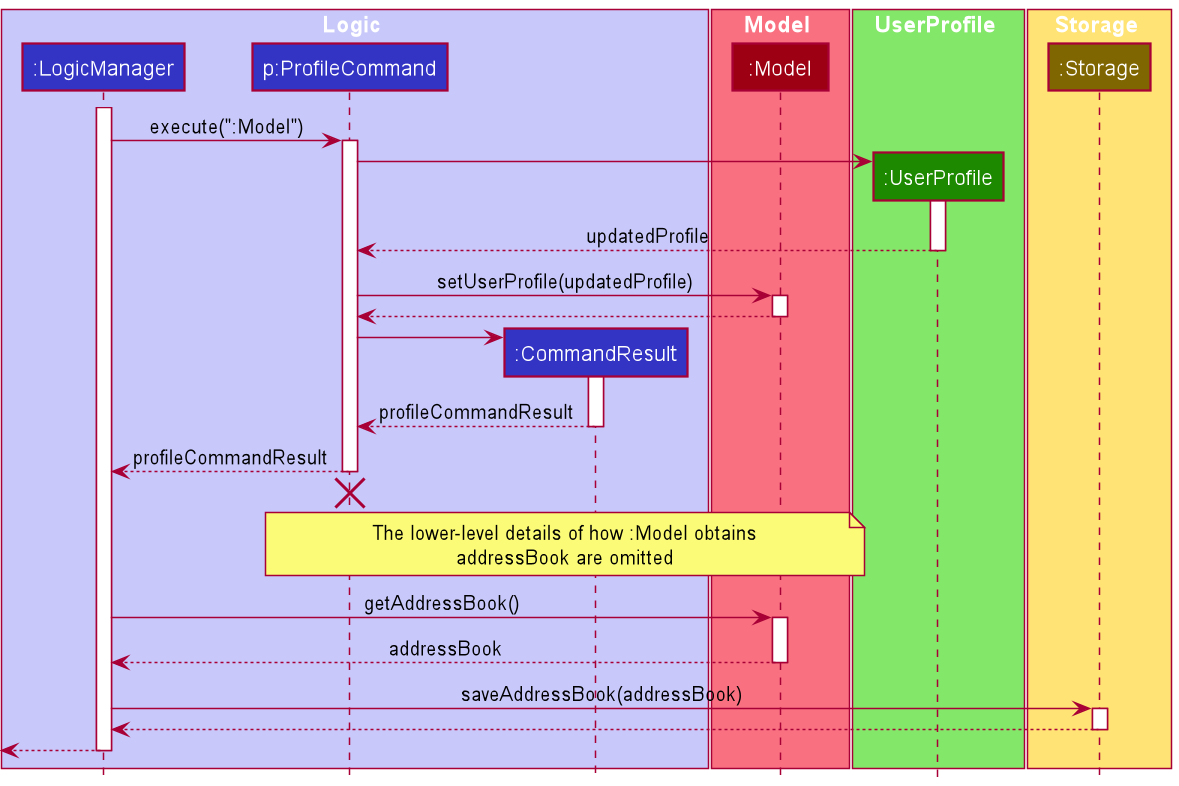

The diagram above was rendered by PlantUML. Its source (embedded in the PNG):
@startuml
!include style.puml

box Logic LOGIC_COLOR_T1
participant ":LogicManager" as LogicManager LOGIC_COLOR
participant "p:ProfileCommand" as ProfileCommand LOGIC_COLOR
participant ":CommandResult" as CommandResult LOGIC_COLOR
end box

box Model MODEL_COLOR_T1
participant ":Model" as Model MODEL_COLOR
end box

box UserProfile UI_COLOR_T1
participant ":UserProfile" as UserProfile UI_COLOR
end box

box Storage STORAGE_COLOR_T1
participant ":Storage" as Storage STORAGE_COLOR_T3
end box

activate LogicManager
LogicManager -> ProfileCommand :execute(":Model")
activate ProfileCommand

create UserProfile
ProfileCommand -> UserProfile
activate UserProfile
return updatedProfile

ProfileCommand -> Model :setUserProfile(updatedProfile)
activate Model
return

create CommandResult
ProfileCommand -> CommandResult
activate CommandResult
return profileCommandResult

return profileCommandResult

LogicManager -[hidden]-> ProfileCommand
destroy ProfileCommand

note over ProfileCommand, Model
  The lower-level details of how :Model obtains
  addressBook are omitted
end note

LogicManager -> Model :getAddressBook()
activate Model
return addressBook

LogicManager -> Storage: saveAddressBook(addressBook)
activate Storage
return

[<--LogicManager

deactivate LogicManager

@endpuml